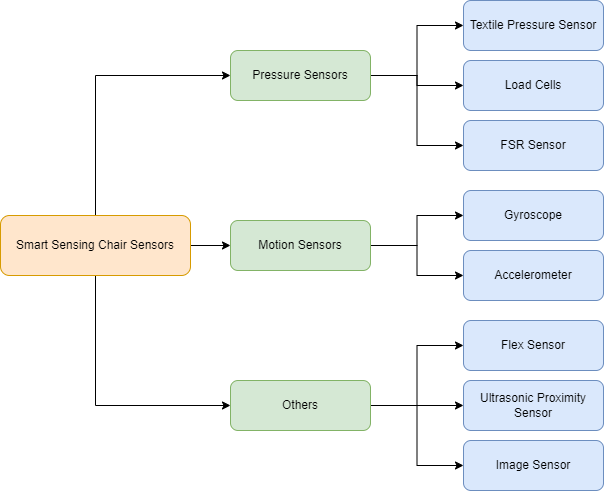

The diagram above was exported from draw.io. Its source (the exported page's mxGraphModel, read from the mxfile embedded in the PNG):
<mxGraphModel dx="880" dy="500" grid="1" gridSize="10" guides="1" tooltips="1" connect="1" arrows="1" fold="1" page="1" pageScale="1" pageWidth="850" pageHeight="1100" math="0" shadow="0">
  <root>
    <mxCell id="0" />
    <mxCell id="1" parent="0" />
    <mxCell id="p7MjhTOm8zEY9oJfQGLG-51" style="edgeStyle=orthogonalEdgeStyle;rounded=0;orthogonalLoop=1;jettySize=auto;html=1;entryX=0;entryY=0.5;entryDx=0;entryDy=0;" parent="1" source="p7MjhTOm8zEY9oJfQGLG-29" target="p7MjhTOm8zEY9oJfQGLG-36" edge="1">
      <mxGeometry relative="1" as="geometry" />
    </mxCell>
    <mxCell id="p7MjhTOm8zEY9oJfQGLG-52" style="edgeStyle=orthogonalEdgeStyle;rounded=0;orthogonalLoop=1;jettySize=auto;html=1;entryX=0;entryY=0.5;entryDx=0;entryDy=0;" parent="1" source="p7MjhTOm8zEY9oJfQGLG-29" target="p7MjhTOm8zEY9oJfQGLG-33" edge="1">
      <mxGeometry relative="1" as="geometry">
        <Array as="points">
          <mxPoint x="95" y="305" />
        </Array>
      </mxGeometry>
    </mxCell>
    <mxCell id="yA249pHq-fzT3yI2vgFh-3" style="edgeStyle=orthogonalEdgeStyle;rounded=0;orthogonalLoop=1;jettySize=auto;html=1;entryX=0;entryY=0.5;entryDx=0;entryDy=0;" edge="1" parent="1" source="p7MjhTOm8zEY9oJfQGLG-29" target="p7MjhTOm8zEY9oJfQGLG-40">
      <mxGeometry relative="1" as="geometry">
        <Array as="points">
          <mxPoint x="95" y="635" />
        </Array>
      </mxGeometry>
    </mxCell>
    <mxCell id="p7MjhTOm8zEY9oJfQGLG-29" value="Smart Sensing Chair Sensors" style="rounded=1;whiteSpace=wrap;html=1;fillColor=#ffe6cc;strokeColor=#d79b00;" parent="1" vertex="1">
      <mxGeometry y="445" width="190" height="60" as="geometry" />
    </mxCell>
    <mxCell id="p7MjhTOm8zEY9oJfQGLG-54" style="edgeStyle=orthogonalEdgeStyle;rounded=0;orthogonalLoop=1;jettySize=auto;html=1;entryX=0;entryY=0.5;entryDx=0;entryDy=0;" parent="1" source="p7MjhTOm8zEY9oJfQGLG-33" target="p7MjhTOm8zEY9oJfQGLG-45" edge="1">
      <mxGeometry relative="1" as="geometry" />
    </mxCell>
    <mxCell id="p7MjhTOm8zEY9oJfQGLG-56" style="edgeStyle=orthogonalEdgeStyle;rounded=0;orthogonalLoop=1;jettySize=auto;html=1;entryX=0;entryY=0.5;entryDx=0;entryDy=0;" parent="1" source="p7MjhTOm8zEY9oJfQGLG-33" target="p7MjhTOm8zEY9oJfQGLG-44" edge="1">
      <mxGeometry relative="1" as="geometry" />
    </mxCell>
    <mxCell id="p7MjhTOm8zEY9oJfQGLG-57" style="edgeStyle=orthogonalEdgeStyle;rounded=0;orthogonalLoop=1;jettySize=auto;html=1;entryX=0;entryY=0.5;entryDx=0;entryDy=0;" parent="1" source="p7MjhTOm8zEY9oJfQGLG-33" target="p7MjhTOm8zEY9oJfQGLG-41" edge="1">
      <mxGeometry relative="1" as="geometry" />
    </mxCell>
    <mxCell id="p7MjhTOm8zEY9oJfQGLG-33" value="Pressure Sensors" style="rounded=1;whiteSpace=wrap;html=1;strokeColor=#82b366;align=center;verticalAlign=middle;fontFamily=Helvetica;fontSize=12;fillColor=#d5e8d4;" parent="1" vertex="1">
      <mxGeometry x="230" y="280" width="140" height="50" as="geometry" />
    </mxCell>
    <mxCell id="p7MjhTOm8zEY9oJfQGLG-58" style="edgeStyle=orthogonalEdgeStyle;rounded=0;orthogonalLoop=1;jettySize=auto;html=1;entryX=0;entryY=0.5;entryDx=0;entryDy=0;" parent="1" source="p7MjhTOm8zEY9oJfQGLG-36" target="p7MjhTOm8zEY9oJfQGLG-43" edge="1">
      <mxGeometry relative="1" as="geometry" />
    </mxCell>
    <mxCell id="p7MjhTOm8zEY9oJfQGLG-59" style="edgeStyle=orthogonalEdgeStyle;rounded=0;orthogonalLoop=1;jettySize=auto;html=1;entryX=0;entryY=0.5;entryDx=0;entryDy=0;" parent="1" source="p7MjhTOm8zEY9oJfQGLG-36" target="p7MjhTOm8zEY9oJfQGLG-42" edge="1">
      <mxGeometry relative="1" as="geometry" />
    </mxCell>
    <mxCell id="p7MjhTOm8zEY9oJfQGLG-36" value="Motion Sensors" style="rounded=1;whiteSpace=wrap;html=1;fillColor=#d5e8d4;strokeColor=#82b366;" parent="1" vertex="1">
      <mxGeometry x="230" y="450" width="140" height="50" as="geometry" />
    </mxCell>
    <mxCell id="p7MjhTOm8zEY9oJfQGLG-60" style="edgeStyle=orthogonalEdgeStyle;rounded=0;orthogonalLoop=1;jettySize=auto;html=1;entryX=0;entryY=0.5;entryDx=0;entryDy=0;" parent="1" source="p7MjhTOm8zEY9oJfQGLG-40" target="p7MjhTOm8zEY9oJfQGLG-47" edge="1">
      <mxGeometry relative="1" as="geometry" />
    </mxCell>
    <mxCell id="p7MjhTOm8zEY9oJfQGLG-61" style="edgeStyle=orthogonalEdgeStyle;rounded=0;orthogonalLoop=1;jettySize=auto;html=1;entryX=0;entryY=0.5;entryDx=0;entryDy=0;" parent="1" source="p7MjhTOm8zEY9oJfQGLG-40" target="p7MjhTOm8zEY9oJfQGLG-46" edge="1">
      <mxGeometry relative="1" as="geometry" />
    </mxCell>
    <mxCell id="p7MjhTOm8zEY9oJfQGLG-62" style="edgeStyle=orthogonalEdgeStyle;rounded=0;orthogonalLoop=1;jettySize=auto;html=1;entryX=0;entryY=0.5;entryDx=0;entryDy=0;" parent="1" source="p7MjhTOm8zEY9oJfQGLG-40" target="p7MjhTOm8zEY9oJfQGLG-48" edge="1">
      <mxGeometry relative="1" as="geometry" />
    </mxCell>
    <mxCell id="p7MjhTOm8zEY9oJfQGLG-40" value="Others" style="rounded=1;whiteSpace=wrap;html=1;fillColor=#d5e8d4;strokeColor=#82b366;" parent="1" vertex="1">
      <mxGeometry x="230" y="610" width="140" height="50" as="geometry" />
    </mxCell>
    <mxCell id="p7MjhTOm8zEY9oJfQGLG-41" value="FSR Sensor" style="rounded=1;whiteSpace=wrap;html=1;strokeColor=#6c8ebf;align=center;verticalAlign=middle;fontFamily=Helvetica;fontSize=12;fillColor=#dae8fc;" parent="1" vertex="1">
      <mxGeometry x="463" y="350" width="140" height="50" as="geometry" />
    </mxCell>
    <mxCell id="p7MjhTOm8zEY9oJfQGLG-42" value="Accelerometer" style="rounded=1;whiteSpace=wrap;html=1;strokeColor=#6c8ebf;align=center;verticalAlign=middle;fontFamily=Helvetica;fontSize=12;fillColor=#dae8fc;" parent="1" vertex="1">
      <mxGeometry x="463" y="480" width="140" height="50" as="geometry" />
    </mxCell>
    <mxCell id="p7MjhTOm8zEY9oJfQGLG-43" value="Gyroscope" style="rounded=1;whiteSpace=wrap;html=1;strokeColor=#6c8ebf;align=center;verticalAlign=middle;fontFamily=Helvetica;fontSize=12;fillColor=#dae8fc;fontColor=default;" parent="1" vertex="1">
      <mxGeometry x="463" y="420" width="140" height="50" as="geometry" />
    </mxCell>
    <mxCell id="p7MjhTOm8zEY9oJfQGLG-44" value="Textile Pressure Sensor" style="rounded=1;whiteSpace=wrap;html=1;strokeColor=#6c8ebf;align=center;verticalAlign=middle;fontFamily=Helvetica;fontSize=12;fillColor=#dae8fc;" parent="1" vertex="1">
      <mxGeometry x="463" y="230" width="140" height="50" as="geometry" />
    </mxCell>
    <mxCell id="p7MjhTOm8zEY9oJfQGLG-45" value="Load Cells" style="rounded=1;whiteSpace=wrap;html=1;strokeColor=#6c8ebf;align=center;verticalAlign=middle;fontFamily=Helvetica;fontSize=12;fillColor=#dae8fc;" parent="1" vertex="1">
      <mxGeometry x="463" y="290" width="140" height="50" as="geometry" />
    </mxCell>
    <mxCell id="p7MjhTOm8zEY9oJfQGLG-46" value="Flex Sensor" style="rounded=1;whiteSpace=wrap;html=1;strokeColor=#6c8ebf;align=center;verticalAlign=middle;fontFamily=Helvetica;fontSize=12;fillColor=#dae8fc;fontColor=default;" parent="1" vertex="1">
      <mxGeometry x="463" y="550" width="140" height="50" as="geometry" />
    </mxCell>
    <mxCell id="p7MjhTOm8zEY9oJfQGLG-47" value="Image Sensor" style="rounded=1;whiteSpace=wrap;html=1;strokeColor=#6c8ebf;align=center;verticalAlign=middle;fontFamily=Helvetica;fontSize=12;fillColor=#dae8fc;fontColor=default;" parent="1" vertex="1">
      <mxGeometry x="463" y="670" width="140" height="50" as="geometry" />
    </mxCell>
    <mxCell id="p7MjhTOm8zEY9oJfQGLG-48" value="Ultrasonic Proximity Sensor" style="rounded=1;whiteSpace=wrap;html=1;strokeColor=#6c8ebf;align=center;verticalAlign=middle;fontFamily=Helvetica;fontSize=12;fillColor=#dae8fc;fontColor=default;" parent="1" vertex="1">
      <mxGeometry x="463" y="610" width="140" height="50" as="geometry" />
    </mxCell>
  </root>
</mxGraphModel>